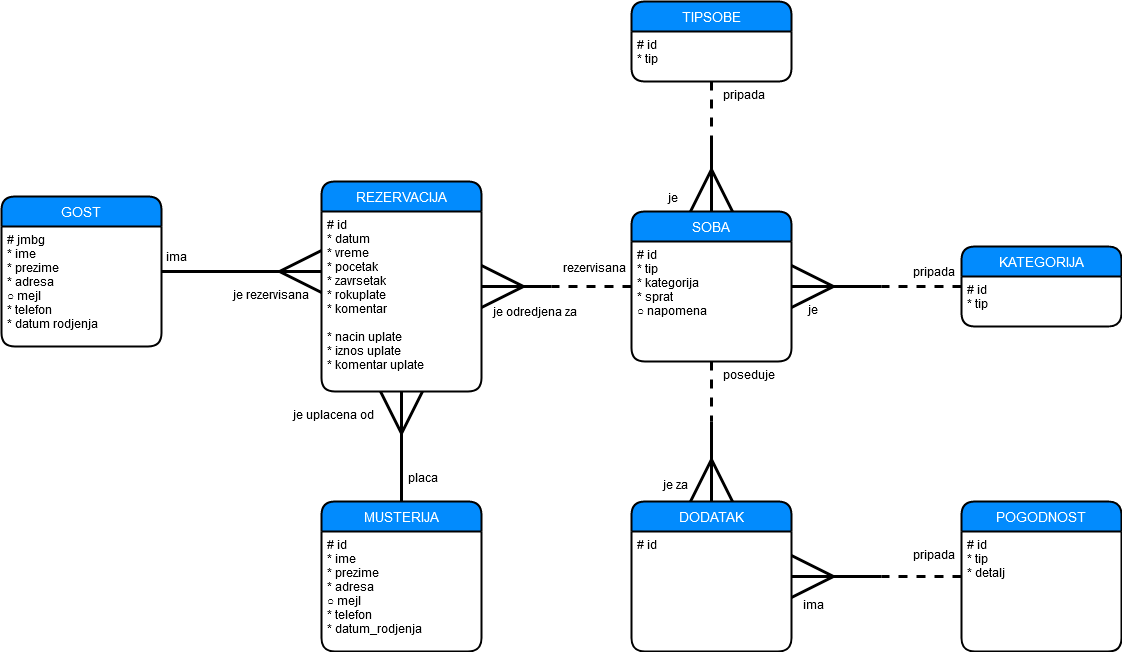

The diagram above was exported from draw.io. Its source (the exported page's mxGraphModel, read from the mxfile embedded in the PNG):
<mxGraphModel dx="2523" dy="2031" grid="1" gridSize="10" guides="1" tooltips="1" connect="1" arrows="1" fold="1" page="1" pageScale="1" pageWidth="850" pageHeight="1100" math="0" shadow="0">
  <root>
    <mxCell id="0" />
    <mxCell id="1" parent="0" />
    <mxCell id="1yKAOsxujqE0B-REHoKv-37" style="edgeStyle=orthogonalEdgeStyle;rounded=0;orthogonalLoop=1;jettySize=auto;html=1;startSize=38;endArrow=none;endFill=0;endSize=38;strokeWidth=3;fontColor=#FFFFFF;dashed=1;" parent="1" source="1yKAOsxujqE0B-REHoKv-5" edge="1">
      <mxGeometry relative="1" as="geometry">
        <mxPoint x="169.99999999999977" y="65" as="targetPoint" />
      </mxGeometry>
    </mxCell>
    <mxCell id="1yKAOsxujqE0B-REHoKv-5" value="SOBA" style="swimlane;childLayout=stackLayout;horizontal=1;startSize=30;horizontalStack=0;rounded=1;fontSize=14;fontStyle=0;strokeWidth=2;resizeParent=0;resizeLast=1;shadow=0;dashed=0;align=center;fillColor=#028BFD;fontColor=#FFFFFF;" parent="1" vertex="1">
      <mxGeometry x="250" y="-10" width="160" height="150" as="geometry" />
    </mxCell>
    <mxCell id="1yKAOsxujqE0B-REHoKv-6" value="# id&#10;* tip&#10;* kategorija&#10;* sprat&#10;○ napomena&#10;" style="align=left;strokeColor=none;fillColor=none;spacingLeft=4;fontSize=12;verticalAlign=top;resizable=0;rotatable=0;part=1;" parent="1yKAOsxujqE0B-REHoKv-5" vertex="1">
      <mxGeometry y="30" width="160" height="120" as="geometry" />
    </mxCell>
    <mxCell id="1yKAOsxujqE0B-REHoKv-7" value="TIPSOBE" style="swimlane;childLayout=stackLayout;horizontal=1;startSize=30;horizontalStack=0;rounded=1;fontSize=14;fontStyle=0;strokeWidth=2;resizeParent=0;resizeLast=1;shadow=0;dashed=0;align=center;fillColor=#028BFD;fontColor=#FFFFFF;" parent="1" vertex="1">
      <mxGeometry x="250" y="-220" width="160" height="80" as="geometry" />
    </mxCell>
    <mxCell id="1yKAOsxujqE0B-REHoKv-8" value="# id&#10;* tip&#10;" style="align=left;strokeColor=none;fillColor=none;spacingLeft=4;fontSize=12;verticalAlign=top;resizable=0;rotatable=0;part=1;" parent="1yKAOsxujqE0B-REHoKv-7" vertex="1">
      <mxGeometry y="30" width="160" height="50" as="geometry" />
    </mxCell>
    <mxCell id="1yKAOsxujqE0B-REHoKv-30" style="edgeStyle=orthogonalEdgeStyle;rounded=0;orthogonalLoop=1;jettySize=auto;html=1;entryX=0.5;entryY=0;entryDx=0;entryDy=0;startSize=38;endArrow=ERmany;endFill=0;endSize=38;strokeWidth=3;fontColor=#FFFFFF;" parent="1" target="1yKAOsxujqE0B-REHoKv-5" edge="1">
      <mxGeometry relative="1" as="geometry">
        <mxPoint x="330" y="-80" as="sourcePoint" />
      </mxGeometry>
    </mxCell>
    <mxCell id="1yKAOsxujqE0B-REHoKv-31" style="edgeStyle=orthogonalEdgeStyle;rounded=0;orthogonalLoop=1;jettySize=auto;html=1;startSize=38;endArrow=none;endFill=0;endSize=38;strokeWidth=3;fontColor=#FFFFFF;dashed=1;" parent="1" source="1yKAOsxujqE0B-REHoKv-8" edge="1">
      <mxGeometry relative="1" as="geometry">
        <mxPoint x="330" y="-70" as="targetPoint" />
      </mxGeometry>
    </mxCell>
    <mxCell id="1yKAOsxujqE0B-REHoKv-34" style="edgeStyle=orthogonalEdgeStyle;rounded=0;orthogonalLoop=1;jettySize=auto;html=1;entryX=1;entryY=0.5;entryDx=0;entryDy=0;startSize=38;endArrow=ERmany;endFill=0;endSize=38;strokeWidth=3;fontColor=#FFFFFF;" parent="1" target="1yKAOsxujqE0B-REHoKv-5" edge="1">
      <mxGeometry relative="1" as="geometry">
        <mxPoint x="500" y="65" as="sourcePoint" />
      </mxGeometry>
    </mxCell>
    <mxCell id="1yKAOsxujqE0B-REHoKv-35" style="edgeStyle=orthogonalEdgeStyle;rounded=0;orthogonalLoop=1;jettySize=auto;html=1;startSize=38;endArrow=none;endFill=0;endSize=38;strokeWidth=3;fontColor=#FFFFFF;dashed=1;" parent="1" source="1yKAOsxujqE0B-REHoKv-11" edge="1">
      <mxGeometry relative="1" as="geometry">
        <mxPoint x="500" y="65" as="targetPoint" />
      </mxGeometry>
    </mxCell>
    <mxCell id="1yKAOsxujqE0B-REHoKv-11" value="KATEGORIJA" style="swimlane;childLayout=stackLayout;horizontal=1;startSize=30;horizontalStack=0;rounded=1;fontSize=14;fontStyle=0;strokeWidth=2;resizeParent=0;resizeLast=1;shadow=0;dashed=0;align=center;fillColor=#028BFD;fontColor=#FFFFFF;" parent="1" vertex="1">
      <mxGeometry x="580" y="25" width="160" height="80" as="geometry" />
    </mxCell>
    <mxCell id="1yKAOsxujqE0B-REHoKv-12" value="# id&#10;* tip&#10;" style="align=left;strokeColor=none;fillColor=none;spacingLeft=4;fontSize=12;verticalAlign=top;resizable=0;rotatable=0;part=1;" parent="1yKAOsxujqE0B-REHoKv-11" vertex="1">
      <mxGeometry y="30" width="160" height="50" as="geometry" />
    </mxCell>
    <mxCell id="1yKAOsxujqE0B-REHoKv-36" style="edgeStyle=orthogonalEdgeStyle;rounded=0;orthogonalLoop=1;jettySize=auto;html=1;startSize=38;endArrow=none;endFill=0;endSize=38;strokeWidth=3;fontColor=#FFFFFF;startArrow=ERmany;startFill=0;" parent="1" source="1yKAOsxujqE0B-REHoKv-16" edge="1">
      <mxGeometry relative="1" as="geometry">
        <mxPoint x="170" y="65" as="targetPoint" />
      </mxGeometry>
    </mxCell>
    <mxCell id="1yKAOsxujqE0B-REHoKv-42" style="edgeStyle=orthogonalEdgeStyle;rounded=0;orthogonalLoop=1;jettySize=auto;html=1;startArrow=none;startFill=0;startSize=38;endArrow=ERmany;endFill=0;endSize=38;strokeWidth=3;fontColor=#FFFFFF;entryX=0.5;entryY=1;entryDx=0;entryDy=0;" parent="1" source="1yKAOsxujqE0B-REHoKv-18" target="1yKAOsxujqE0B-REHoKv-17" edge="1">
      <mxGeometry relative="1" as="geometry">
        <mxPoint x="20" y="150" as="targetPoint" />
      </mxGeometry>
    </mxCell>
    <mxCell id="1yKAOsxujqE0B-REHoKv-22" value="DODATAK" style="swimlane;childLayout=stackLayout;horizontal=1;startSize=30;horizontalStack=0;rounded=1;fontSize=14;fontStyle=0;strokeWidth=2;resizeParent=0;resizeLast=1;shadow=0;dashed=0;align=center;fillColor=#028BFD;fontColor=#FFFFFF;" parent="1" vertex="1">
      <mxGeometry x="250" y="280" width="160" height="150" as="geometry" />
    </mxCell>
    <mxCell id="1yKAOsxujqE0B-REHoKv-23" value="# id" style="align=left;strokeColor=none;fillColor=none;spacingLeft=4;fontSize=12;verticalAlign=top;resizable=0;rotatable=0;part=1;" parent="1yKAOsxujqE0B-REHoKv-22" vertex="1">
      <mxGeometry y="30" width="160" height="120" as="geometry" />
    </mxCell>
    <mxCell id="1yKAOsxujqE0B-REHoKv-44" style="edgeStyle=orthogonalEdgeStyle;rounded=0;orthogonalLoop=1;jettySize=auto;html=1;entryX=0.5;entryY=0;entryDx=0;entryDy=0;startArrow=none;startFill=0;startSize=38;endArrow=ERmany;endFill=0;endSize=38;strokeWidth=3;fontColor=#FFFFFF;" parent="1" target="1yKAOsxujqE0B-REHoKv-22" edge="1">
      <mxGeometry relative="1" as="geometry">
        <mxPoint x="330" y="200" as="sourcePoint" />
      </mxGeometry>
    </mxCell>
    <mxCell id="1yKAOsxujqE0B-REHoKv-45" style="edgeStyle=orthogonalEdgeStyle;rounded=0;orthogonalLoop=1;jettySize=auto;html=1;startArrow=none;startFill=0;startSize=38;endArrow=none;endFill=0;endSize=38;strokeWidth=3;fontColor=#FFFFFF;dashed=1;" parent="1" source="1yKAOsxujqE0B-REHoKv-6" edge="1">
      <mxGeometry relative="1" as="geometry">
        <mxPoint x="330" y="200" as="targetPoint" />
      </mxGeometry>
    </mxCell>
    <mxCell id="1yKAOsxujqE0B-REHoKv-58" style="edgeStyle=orthogonalEdgeStyle;rounded=0;orthogonalLoop=1;jettySize=auto;html=1;entryX=1;entryY=0.375;entryDx=0;entryDy=0;entryPerimeter=0;startArrow=none;startFill=0;startSize=38;endArrow=ERmany;endFill=0;endSize=38;strokeWidth=3;fontColor=#FFFFFF;" parent="1" target="1yKAOsxujqE0B-REHoKv-23" edge="1">
      <mxGeometry relative="1" as="geometry">
        <mxPoint x="500" y="355" as="sourcePoint" />
      </mxGeometry>
    </mxCell>
    <mxCell id="1yKAOsxujqE0B-REHoKv-59" style="edgeStyle=orthogonalEdgeStyle;rounded=0;orthogonalLoop=1;jettySize=auto;html=1;startArrow=none;startFill=0;startSize=38;endArrow=none;endFill=0;endSize=38;strokeWidth=3;fontColor=#FFFFFF;dashed=1;" parent="1" source="1yKAOsxujqE0B-REHoKv-50" edge="1">
      <mxGeometry relative="1" as="geometry">
        <mxPoint x="500" y="355" as="targetPoint" />
      </mxGeometry>
    </mxCell>
    <mxCell id="1yKAOsxujqE0B-REHoKv-50" value="POGODNOST" style="swimlane;childLayout=stackLayout;horizontal=1;startSize=30;horizontalStack=0;rounded=1;fontSize=14;fontStyle=0;strokeWidth=2;resizeParent=0;resizeLast=1;shadow=0;dashed=0;align=center;fillColor=#028BFD;fontColor=#FFFFFF;" parent="1" vertex="1">
      <mxGeometry x="580" y="280" width="160" height="150" as="geometry" />
    </mxCell>
    <mxCell id="1yKAOsxujqE0B-REHoKv-51" value="# id&#10;* tip&#10;* detalj&#10;&#10;" style="align=left;strokeColor=none;fillColor=none;spacingLeft=4;fontSize=12;verticalAlign=top;resizable=0;rotatable=0;part=1;" parent="1yKAOsxujqE0B-REHoKv-50" vertex="1">
      <mxGeometry y="30" width="160" height="120" as="geometry" />
    </mxCell>
    <mxCell id="1yKAOsxujqE0B-REHoKv-65" value="&lt;font color=&quot;#00000000&quot;&gt;ima&lt;/font&gt;" style="text;html=1;strokeColor=none;fillColor=none;align=center;verticalAlign=middle;whiteSpace=wrap;rounded=0;fontColor=#FFFFFF;" parent="1" vertex="1">
      <mxGeometry x="-220" y="25" width="30" height="20" as="geometry" />
    </mxCell>
    <mxCell id="1yKAOsxujqE0B-REHoKv-66" value="&lt;font color=&quot;#00000000&quot;&gt;je rezervisana&lt;br&gt;&lt;/font&gt;" style="text;whiteSpace=wrap;html=1;fontColor=#FFFFFF;" parent="1" vertex="1">
      <mxGeometry x="-150" y="60" width="80" height="30" as="geometry" />
    </mxCell>
    <mxCell id="1yKAOsxujqE0B-REHoKv-68" value="&lt;font color=&quot;#00000000&quot;&gt;placa&lt;/font&gt;" style="text;whiteSpace=wrap;html=1;fontColor=#FFFFFF;" parent="1" vertex="1">
      <mxGeometry x="25" y="243" width="40" height="27" as="geometry" />
    </mxCell>
    <mxCell id="1yKAOsxujqE0B-REHoKv-69" value="&lt;font color=&quot;#00000000&quot;&gt;je uplacena od&lt;/font&gt;" style="text;whiteSpace=wrap;html=1;fontColor=#FFFFFF;" parent="1" vertex="1">
      <mxGeometry x="-90" y="180" width="90" height="30" as="geometry" />
    </mxCell>
    <mxCell id="1yKAOsxujqE0B-REHoKv-71" value="&lt;font color=&quot;#00000000&quot;&gt;rezervisana&lt;/font&gt;" style="text;whiteSpace=wrap;html=1;fontColor=#FFFFFF;" parent="1" vertex="1">
      <mxGeometry x="180" y="33" width="70" height="27" as="geometry" />
    </mxCell>
    <mxCell id="1yKAOsxujqE0B-REHoKv-72" value="&lt;font color=&quot;#00000000&quot;&gt;je odredjena za&lt;br&gt;&lt;/font&gt;" style="text;whiteSpace=wrap;html=1;fontColor=#FFFFFF;" parent="1" vertex="1">
      <mxGeometry x="110" y="76.5" width="90" height="27" as="geometry" />
    </mxCell>
    <mxCell id="1yKAOsxujqE0B-REHoKv-73" value="&lt;font color=&quot;#00000000&quot;&gt;poseduje&lt;/font&gt;" style="text;whiteSpace=wrap;html=1;fontColor=#FFFFFF;" parent="1" vertex="1">
      <mxGeometry x="340" y="140" width="70" height="27" as="geometry" />
    </mxCell>
    <mxCell id="1yKAOsxujqE0B-REHoKv-76" value="&lt;font color=&quot;#00000000&quot;&gt;je za&lt;br&gt;&lt;/font&gt;" style="text;whiteSpace=wrap;html=1;fontColor=#FFFFFF;" parent="1" vertex="1">
      <mxGeometry x="280" y="250" width="30" height="27" as="geometry" />
    </mxCell>
    <mxCell id="1yKAOsxujqE0B-REHoKv-77" value="&lt;font color=&quot;#00000000&quot;&gt;ima&lt;/font&gt;" style="text;whiteSpace=wrap;html=1;fontColor=#FFFFFF;" parent="1" vertex="1">
      <mxGeometry x="420" y="370" width="40" height="27" as="geometry" />
    </mxCell>
    <mxCell id="1yKAOsxujqE0B-REHoKv-78" value="&lt;font color=&quot;#00000000&quot;&gt;pripada&lt;/font&gt;" style="text;whiteSpace=wrap;html=1;fontColor=#FFFFFF;" parent="1" vertex="1">
      <mxGeometry x="530" y="320" width="40" height="27" as="geometry" />
    </mxCell>
    <mxCell id="1yKAOsxujqE0B-REHoKv-79" value="&lt;font color=&quot;#00000000&quot;&gt;pripada&lt;/font&gt;" style="text;whiteSpace=wrap;html=1;fontColor=#FFFFFF;" parent="1" vertex="1">
      <mxGeometry x="530" y="36.5" width="50" height="27" as="geometry" />
    </mxCell>
    <mxCell id="1yKAOsxujqE0B-REHoKv-80" value="&lt;font color=&quot;#00000000&quot;&gt;je&lt;/font&gt;" style="text;whiteSpace=wrap;html=1;fontColor=#FFFFFF;" parent="1" vertex="1">
      <mxGeometry x="425" y="75" width="50" height="27" as="geometry" />
    </mxCell>
    <mxCell id="1yKAOsxujqE0B-REHoKv-81" value="&lt;font color=&quot;#00000000&quot;&gt;je&lt;/font&gt;" style="text;whiteSpace=wrap;html=1;fontColor=#FFFFFF;" parent="1" vertex="1">
      <mxGeometry x="285" y="-37" width="20" height="27" as="geometry" />
    </mxCell>
    <mxCell id="1yKAOsxujqE0B-REHoKv-82" value="&lt;font color=&quot;#00000000&quot;&gt;pripada&lt;/font&gt;" style="text;whiteSpace=wrap;html=1;fontColor=#FFFFFF;" parent="1" vertex="1">
      <mxGeometry x="340" y="-140" width="80" height="27" as="geometry" />
    </mxCell>
    <mxCell id="1yKAOsxujqE0B-REHoKv-16" value="REZERVACIJA" style="swimlane;childLayout=stackLayout;horizontal=1;startSize=30;horizontalStack=0;rounded=1;fontSize=14;fontStyle=0;strokeWidth=2;resizeParent=0;resizeLast=1;shadow=0;dashed=0;align=center;fillColor=#028BFD;fontColor=#FFFFFF;" parent="1" vertex="1">
      <mxGeometry x="-60" y="-40" width="160" height="210" as="geometry" />
    </mxCell>
    <mxCell id="1yKAOsxujqE0B-REHoKv-17" value="# id&#10;* datum&#10;* vreme&#10;* pocetak&#10;* zavrsetak&#10;* rokuplate&#10;* komentar&#10;&#10;* nacin uplate&#10;* iznos uplate&#10;* komentar uplate&#10;&#10;&#10;" style="align=left;strokeColor=none;fillColor=none;spacingLeft=4;fontSize=12;verticalAlign=top;resizable=0;rotatable=0;part=1;" parent="1yKAOsxujqE0B-REHoKv-16" vertex="1">
      <mxGeometry y="30" width="160" height="180" as="geometry" />
    </mxCell>
    <mxCell id="dCE8BZ0g_W73L0imwShd-1" style="edgeStyle=orthogonalEdgeStyle;rounded=0;orthogonalLoop=1;jettySize=auto;html=1;strokeWidth=3;endSize=38;startSize=38;endArrow=ERmany;endFill=0;" edge="1" parent="1" source="1yKAOsxujqE0B-REHoKv-1">
      <mxGeometry relative="1" as="geometry">
        <mxPoint x="-60" y="50" as="targetPoint" />
      </mxGeometry>
    </mxCell>
    <mxCell id="1yKAOsxujqE0B-REHoKv-1" value="GOST" style="swimlane;childLayout=stackLayout;horizontal=1;startSize=30;horizontalStack=0;rounded=1;fontSize=14;fontStyle=0;strokeWidth=2;resizeParent=0;resizeLast=1;shadow=0;dashed=0;align=center;fillColor=#028BFD;fontColor=#FFFFFF;" parent="1" vertex="1">
      <mxGeometry x="-380" y="-25" width="160" height="150" as="geometry" />
    </mxCell>
    <mxCell id="1yKAOsxujqE0B-REHoKv-2" value="# jmbg&#10;* ime&#10;* prezime&#10;* adresa&#10;○ mejl&#10;* telefon&#10;* datum rodjenja&#10;" style="align=left;strokeColor=none;fillColor=none;spacingLeft=4;fontSize=12;verticalAlign=top;resizable=0;rotatable=0;part=1;" parent="1yKAOsxujqE0B-REHoKv-1" vertex="1">
      <mxGeometry y="30" width="160" height="120" as="geometry" />
    </mxCell>
    <mxCell id="1yKAOsxujqE0B-REHoKv-18" value="MUSTERIJA" style="swimlane;childLayout=stackLayout;horizontal=1;startSize=30;horizontalStack=0;rounded=1;fontSize=14;fontStyle=0;strokeWidth=2;resizeParent=0;resizeLast=1;shadow=0;dashed=0;align=center;fillColor=#028BFD;fontColor=#FFFFFF;" parent="1" vertex="1">
      <mxGeometry x="-60" y="280" width="160" height="150" as="geometry" />
    </mxCell>
    <mxCell id="1yKAOsxujqE0B-REHoKv-19" value="# id&#10;* ime&#10;* prezime&#10;* adresa&#10;○ mejl&#10;* telefon&#10;* datum_rodjenja" style="align=left;strokeColor=none;fillColor=none;spacingLeft=4;fontSize=12;verticalAlign=top;resizable=0;rotatable=0;part=1;" parent="1yKAOsxujqE0B-REHoKv-18" vertex="1">
      <mxGeometry y="30" width="160" height="120" as="geometry" />
    </mxCell>
  </root>
</mxGraphModel>